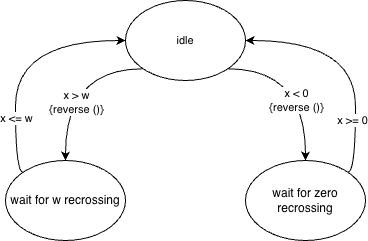

The diagram above was exported from draw.io. Its source (the exported page's mxGraphModel, read from the mxfile embedded in the PNG):
<mxGraphModel dx="2206" dy="753" grid="1" gridSize="10" guides="1" tooltips="1" connect="1" arrows="1" fold="1" page="1" pageScale="1" pageWidth="1100" pageHeight="850" math="0" shadow="0">
  <root>
    <mxCell id="yK0KRwzggwMbkE22hVbx-0" />
    <mxCell id="yK0KRwzggwMbkE22hVbx-1" parent="yK0KRwzggwMbkE22hVbx-0" />
    <mxCell id="yK0KRwzggwMbkE22hVbx-13" edge="1" parent="yK0KRwzggwMbkE22hVbx-1" source="yK0KRwzggwMbkE22hVbx-17" style="edgeStyle=orthogonalEdgeStyle;shape=connector;curved=1;rounded=0;orthogonalLoop=1;jettySize=auto;html=1;exitX=0;exitY=1;exitDx=0;exitDy=0;entryX=0.5;entryY=0;entryDx=0;entryDy=0;strokeColor=default;align=center;verticalAlign=middle;fontFamily=Helvetica;fontSize=11;fontColor=default;labelBackgroundColor=default;endArrow=classic;" target="yK0KRwzggwMbkE22hVbx-20">
      <mxGeometry relative="1" as="geometry">
        <Array as="points">
          <mxPoint x="-920" y="148" />
        </Array>
      </mxGeometry>
    </mxCell>
    <mxCell id="yK0KRwzggwMbkE22hVbx-14" connectable="0" parent="yK0KRwzggwMbkE22hVbx-13" style="edgeLabel;html=1;align=center;verticalAlign=middle;resizable=0;points=[];fontFamily=Helvetica;fontSize=11;fontColor=default;labelBackgroundColor=default;" value="x &amp;gt; w&lt;div&gt;{reverse ()}&lt;/div&gt;" vertex="1">
      <mxGeometry relative="1" x="0.3147" y="10" as="geometry">
        <mxPoint as="offset" />
      </mxGeometry>
    </mxCell>
    <mxCell id="yK0KRwzggwMbkE22hVbx-15" edge="1" parent="yK0KRwzggwMbkE22hVbx-1" source="yK0KRwzggwMbkE22hVbx-17" style="edgeStyle=orthogonalEdgeStyle;shape=connector;curved=1;rounded=0;orthogonalLoop=1;jettySize=auto;html=1;exitX=1;exitY=1;exitDx=0;exitDy=0;entryX=0.5;entryY=0;entryDx=0;entryDy=0;strokeColor=default;align=center;verticalAlign=middle;fontFamily=Helvetica;fontSize=11;fontColor=default;labelBackgroundColor=default;endArrow=classic;" target="yK0KRwzggwMbkE22hVbx-23">
      <mxGeometry relative="1" as="geometry">
        <Array as="points">
          <mxPoint x="-680" y="148" />
        </Array>
      </mxGeometry>
    </mxCell>
    <mxCell id="yK0KRwzggwMbkE22hVbx-16" connectable="0" parent="yK0KRwzggwMbkE22hVbx-15" style="edgeLabel;html=1;align=center;verticalAlign=middle;resizable=0;points=[];fontFamily=Helvetica;fontSize=11;fontColor=default;labelBackgroundColor=default;" value="x &amp;lt; 0&lt;div&gt;{reverse ()}&lt;/div&gt;" vertex="1">
      <mxGeometry relative="1" x="0.4329" y="-7" as="geometry">
        <mxPoint x="-3" y="-12" as="offset" />
      </mxGeometry>
    </mxCell>
    <mxCell id="yK0KRwzggwMbkE22hVbx-17" parent="yK0KRwzggwMbkE22hVbx-1" style="ellipse;whiteSpace=wrap;html=1;fontFamily=Helvetica;fontSize=11;fontColor=default;labelBackgroundColor=none;" value="idle" vertex="1">
      <mxGeometry height="80" width="120" x="-860" y="80" as="geometry" />
    </mxCell>
    <mxCell id="yK0KRwzggwMbkE22hVbx-18" edge="1" parent="yK0KRwzggwMbkE22hVbx-1" source="yK0KRwzggwMbkE22hVbx-20" style="edgeStyle=orthogonalEdgeStyle;shape=connector;curved=1;rounded=0;orthogonalLoop=1;jettySize=auto;html=1;exitX=0;exitY=0;exitDx=0;exitDy=0;entryX=0;entryY=0.5;entryDx=0;entryDy=0;strokeColor=default;align=center;verticalAlign=middle;fontFamily=Helvetica;fontSize=11;fontColor=default;labelBackgroundColor=default;endArrow=classic;" target="yK0KRwzggwMbkE22hVbx-17">
      <mxGeometry relative="1" as="geometry">
        <Array as="points">
          <mxPoint x="-970" y="252" />
          <mxPoint x="-970" y="120" />
        </Array>
      </mxGeometry>
    </mxCell>
    <mxCell id="yK0KRwzggwMbkE22hVbx-19" connectable="0" parent="yK0KRwzggwMbkE22hVbx-18" style="edgeLabel;html=1;align=center;verticalAlign=middle;resizable=0;points=[];fontFamily=Helvetica;fontSize=11;fontColor=default;labelBackgroundColor=default;" value="x &amp;lt;= w" vertex="1">
      <mxGeometry relative="1" x="-0.5004" as="geometry">
        <mxPoint as="offset" />
      </mxGeometry>
    </mxCell>
    <mxCell id="yK0KRwzggwMbkE22hVbx-20" parent="yK0KRwzggwMbkE22hVbx-1" style="ellipse;whiteSpace=wrap;html=1;fontFamily=Helvetica;fontSize=11;fontColor=default;labelBackgroundColor=none;" value="&lt;div style=&quot;font-size: 12px;&quot;&gt;wait for w recrossing&lt;/div&gt;" vertex="1">
      <mxGeometry height="80" width="120" x="-980" y="240" as="geometry" />
    </mxCell>
    <mxCell id="yK0KRwzggwMbkE22hVbx-21" edge="1" parent="yK0KRwzggwMbkE22hVbx-1" source="yK0KRwzggwMbkE22hVbx-23" style="edgeStyle=orthogonalEdgeStyle;shape=connector;curved=1;rounded=0;orthogonalLoop=1;jettySize=auto;html=1;exitX=1;exitY=0;exitDx=0;exitDy=0;entryX=1;entryY=0.5;entryDx=0;entryDy=0;strokeColor=default;align=center;verticalAlign=middle;fontFamily=Helvetica;fontSize=11;fontColor=default;labelBackgroundColor=default;endArrow=classic;" target="yK0KRwzggwMbkE22hVbx-17">
      <mxGeometry relative="1" as="geometry">
        <Array as="points">
          <mxPoint x="-630" y="252" />
          <mxPoint x="-630" y="120" />
        </Array>
      </mxGeometry>
    </mxCell>
    <mxCell id="yK0KRwzggwMbkE22hVbx-22" connectable="0" parent="yK0KRwzggwMbkE22hVbx-21" style="edgeLabel;html=1;align=center;verticalAlign=middle;resizable=0;points=[];fontFamily=Helvetica;fontSize=11;fontColor=default;labelBackgroundColor=default;" value="x &amp;gt;= 0" vertex="1">
      <mxGeometry relative="1" x="-0.5164" y="4" as="geometry">
        <mxPoint as="offset" />
      </mxGeometry>
    </mxCell>
    <mxCell id="yK0KRwzggwMbkE22hVbx-23" parent="yK0KRwzggwMbkE22hVbx-1" style="ellipse;whiteSpace=wrap;html=1;fontFamily=Helvetica;fontSize=11;fontColor=default;labelBackgroundColor=none;" value="&lt;div style=&quot;font-size: 12px;&quot;&gt;wait for zero recrossing&lt;/div&gt;" vertex="1">
      <mxGeometry height="80" width="120" x="-740" y="240" as="geometry" />
    </mxCell>
  </root>
</mxGraphModel>